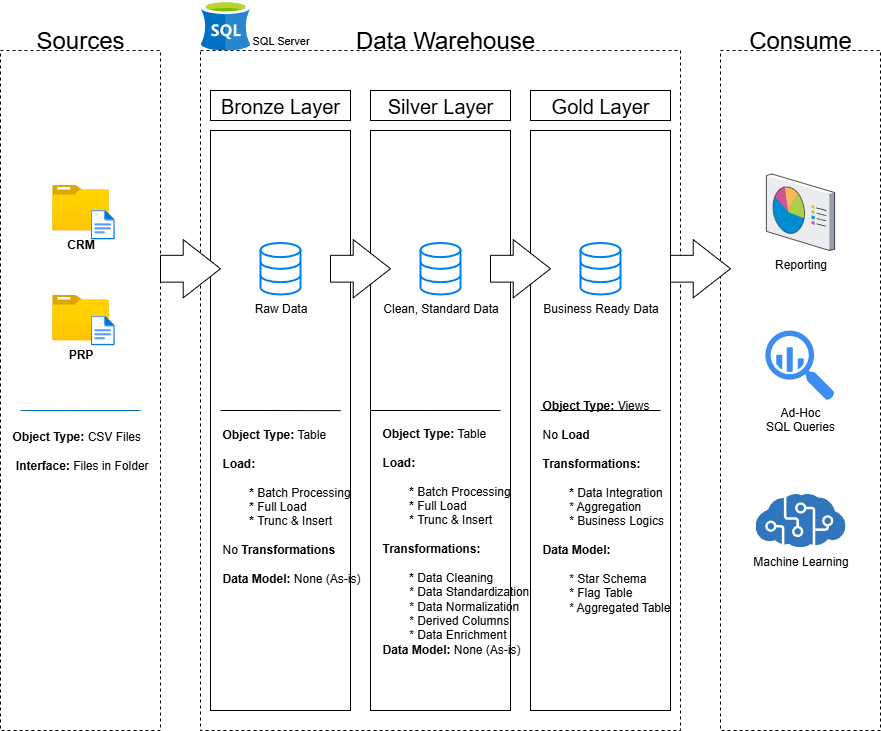

The diagram above was exported from draw.io. Its source (the exported page's mxGraphModel, read from the mxfile embedded in the PNG):
<mxGraphModel dx="1426" dy="743" grid="1" gridSize="10" guides="1" tooltips="1" connect="1" arrows="1" fold="1" page="1" pageScale="1" pageWidth="850" pageHeight="1100" math="0" shadow="0">
  <root>
    <mxCell id="0" />
    <mxCell id="1" parent="0" />
    <mxCell id="YXt3EE-xxuyVnwIobDzQ-1" value="" style="rounded=0;whiteSpace=wrap;html=1;fillColor=none;dashed=1;strokeColor=light-dark(#000000,#67AEFF);" parent="1" vertex="1">
      <mxGeometry y="120" width="160" height="680" as="geometry" />
    </mxCell>
    <mxCell id="YXt3EE-xxuyVnwIobDzQ-2" value="&lt;font style=&quot;font-size: 24px;&quot;&gt;Sources&lt;/font&gt;" style="rounded=0;whiteSpace=wrap;html=1;fillColor=none;strokeColor=none;" parent="1" vertex="1">
      <mxGeometry x="20" y="80" width="120" height="60" as="geometry" />
    </mxCell>
    <mxCell id="YXt3EE-xxuyVnwIobDzQ-3" value="" style="rounded=0;whiteSpace=wrap;html=1;fillColor=none;dashed=1;strokeColor=light-dark(#000000,#67AEFF);" parent="1" vertex="1">
      <mxGeometry x="200" y="120" width="480" height="680" as="geometry" />
    </mxCell>
    <mxCell id="YXt3EE-xxuyVnwIobDzQ-4" value="&lt;font style=&quot;font-size: 24px;&quot;&gt;Data Warehouse&lt;/font&gt;" style="rounded=0;whiteSpace=wrap;html=1;fillColor=none;strokeColor=none;" parent="1" vertex="1">
      <mxGeometry x="340" y="80" width="210" height="60" as="geometry" />
    </mxCell>
    <mxCell id="YXt3EE-xxuyVnwIobDzQ-5" value="&lt;div&gt;&lt;br&gt;&lt;/div&gt;&lt;div&gt;&lt;br&gt;&lt;/div&gt;&lt;div&gt;&lt;br&gt;&lt;/div&gt;&lt;div&gt;&lt;br&gt;&lt;/div&gt;&lt;div&gt;&lt;span style=&quot;background-color: transparent; color: light-dark(rgb(0, 0, 0), rgb(255, 255, 255));&quot;&gt;Ad-Hoc&lt;/span&gt;&lt;/div&gt;&lt;div&gt;SQL Queries&lt;/div&gt;" style="rounded=0;whiteSpace=wrap;html=1;fillColor=none;dashed=1;strokeColor=light-dark(#000000,#67AEFF);" parent="1" vertex="1">
      <mxGeometry x="720" y="120" width="160" height="680" as="geometry" />
    </mxCell>
    <mxCell id="YXt3EE-xxuyVnwIobDzQ-6" value="&lt;font style=&quot;font-size: 24px;&quot;&gt;Consume&lt;/font&gt;" style="rounded=0;whiteSpace=wrap;html=1;fillColor=none;strokeColor=none;" parent="1" vertex="1">
      <mxGeometry x="740" y="80" width="120" height="60" as="geometry" />
    </mxCell>
    <mxCell id="YXt3EE-xxuyVnwIobDzQ-7" value="&lt;font style=&quot;font-size: 20px;&quot;&gt;Bronze Layer&lt;/font&gt;" style="rounded=0;whiteSpace=wrap;html=1;fillColor=light-dark(#FFFFFF,#F19C99);" parent="1" vertex="1">
      <mxGeometry x="210" y="160" width="140" height="30" as="geometry" />
    </mxCell>
    <mxCell id="YXt3EE-xxuyVnwIobDzQ-8" value="" style="rounded=0;whiteSpace=wrap;html=1;fillColor=none;" parent="1" vertex="1">
      <mxGeometry x="210" y="200" width="140" height="580" as="geometry" />
    </mxCell>
    <mxCell id="YXt3EE-xxuyVnwIobDzQ-9" value="&lt;font style=&quot;font-size: 20px;&quot;&gt;Silver Layer&lt;/font&gt;" style="rounded=0;whiteSpace=wrap;html=1;fillColor=light-dark(#FFFFFF,#4D4D4D);" parent="1" vertex="1">
      <mxGeometry x="370" y="160" width="140" height="30" as="geometry" />
    </mxCell>
    <mxCell id="YXt3EE-xxuyVnwIobDzQ-10" value="&lt;font style=&quot;font-size: 20px;&quot;&gt;Gold Layer&lt;/font&gt;" style="rounded=0;whiteSpace=wrap;html=1;fillColor=light-dark(#FFFFFF,#FFB570);" parent="1" vertex="1">
      <mxGeometry x="530" y="160" width="140" height="30" as="geometry" />
    </mxCell>
    <mxCell id="YXt3EE-xxuyVnwIobDzQ-11" value="" style="rounded=0;whiteSpace=wrap;html=1;fillColor=none;strokeColor=light-dark(#000000,#4D4D4D);" parent="1" vertex="1">
      <mxGeometry x="370" y="200" width="140" height="580" as="geometry" />
    </mxCell>
    <mxCell id="YXt3EE-xxuyVnwIobDzQ-12" value="" style="rounded=0;whiteSpace=wrap;html=1;fillColor=none;strokeColor=light-dark(#000000,#FFB570);" parent="1" vertex="1">
      <mxGeometry x="530" y="200" width="140" height="580" as="geometry" />
    </mxCell>
    <mxCell id="YXt3EE-xxuyVnwIobDzQ-13" value="&lt;b&gt;CRM&lt;/b&gt;" style="image;aspect=fixed;html=1;points=[];align=center;fontSize=12;image=img/lib/azure2/general/Folder_Blank.svg;" parent="1" vertex="1">
      <mxGeometry x="51.660000000000004" y="254" width="56.68" height="46" as="geometry" />
    </mxCell>
    <mxCell id="YXt3EE-xxuyVnwIobDzQ-16" value="" style="image;aspect=fixed;html=1;points=[];align=center;fontSize=12;image=img/lib/azure2/general/File.svg;" parent="1" vertex="1">
      <mxGeometry x="90" y="279.12" width="24.35" height="30" as="geometry" />
    </mxCell>
    <mxCell id="YXt3EE-xxuyVnwIobDzQ-17" value="&lt;b&gt;PRP&lt;/b&gt;" style="image;aspect=fixed;html=1;points=[];align=center;fontSize=12;image=img/lib/azure2/general/Folder_Blank.svg;" parent="1" vertex="1">
      <mxGeometry x="51.660000000000004" y="364" width="56.68" height="46" as="geometry" />
    </mxCell>
    <mxCell id="YXt3EE-xxuyVnwIobDzQ-18" value="" style="image;aspect=fixed;html=1;points=[];align=center;fontSize=12;image=img/lib/azure2/general/File.svg;" parent="1" vertex="1">
      <mxGeometry x="90" y="385" width="24.35" height="30" as="geometry" />
    </mxCell>
    <mxCell id="YXt3EE-xxuyVnwIobDzQ-22" value="&lt;b&gt;Object Type:&lt;/b&gt; CSV Files&lt;div&gt;&lt;br&gt;&lt;div&gt;&lt;div&gt;&lt;b&gt;&amp;nbsp;Interface:&lt;/b&gt; Files in Folder&lt;/div&gt;&lt;/div&gt;&lt;/div&gt;" style="rounded=0;whiteSpace=wrap;html=1;fillColor=none;align=left;strokeColor=none;" parent="1" vertex="1">
      <mxGeometry x="10" y="480" width="160" height="80" as="geometry" />
    </mxCell>
    <mxCell id="YXt3EE-xxuyVnwIobDzQ-23" value="Raw Data" style="html=1;verticalLabelPosition=bottom;align=center;labelBackgroundColor=#ffffff;verticalAlign=top;strokeWidth=2;strokeColor=#0080F0;shadow=0;dashed=0;shape=mxgraph.ios7.icons.data;fillColor=light-dark(#FFFFFF,#F19C99);" parent="1" vertex="1">
      <mxGeometry x="260" y="312.45" width="40" height="51.55" as="geometry" />
    </mxCell>
    <mxCell id="YXt3EE-xxuyVnwIobDzQ-24" value="Clean, Standard Data" style="html=1;verticalLabelPosition=bottom;align=center;labelBackgroundColor=#ffffff;verticalAlign=top;strokeWidth=2;strokeColor=#0080F0;shadow=0;dashed=0;shape=mxgraph.ios7.icons.data;fillColor=light-dark(#FFFFFF,#4D4D4D);" parent="1" vertex="1">
      <mxGeometry x="420" y="312.45" width="40" height="51.55" as="geometry" />
    </mxCell>
    <mxCell id="YXt3EE-xxuyVnwIobDzQ-25" value="Business Ready Data" style="html=1;verticalLabelPosition=bottom;align=center;labelBackgroundColor=#ffffff;verticalAlign=top;strokeWidth=2;strokeColor=#0080F0;shadow=0;dashed=0;shape=mxgraph.ios7.icons.data;fillColor=light-dark(#FFFFFF,#FFB570);" parent="1" vertex="1">
      <mxGeometry x="580" y="312.45" width="40" height="51.55" as="geometry" />
    </mxCell>
    <mxCell id="YXt3EE-xxuyVnwIobDzQ-26" value="" style="shape=singleArrow;whiteSpace=wrap;html=1;fillColor=light-dark(#FFFFFF,#3399FF);arrowWidth=0.46017568827599376;arrowSize=0.6214285714285693;" parent="1" vertex="1">
      <mxGeometry x="160" y="309.12" width="60" height="58.22" as="geometry" />
    </mxCell>
    <mxCell id="YXt3EE-xxuyVnwIobDzQ-28" value="" style="shape=singleArrow;whiteSpace=wrap;html=1;fillColor=light-dark(#FFFFFF,#3399FF);arrowWidth=0.46017568827599376;arrowSize=0.6214285714285693;" parent="1" vertex="1">
      <mxGeometry x="330" y="309.12" width="60" height="58.22" as="geometry" />
    </mxCell>
    <mxCell id="YXt3EE-xxuyVnwIobDzQ-29" value="" style="shape=singleArrow;whiteSpace=wrap;html=1;fillColor=light-dark(#FFFFFF,#3399FF);arrowWidth=0.46017568827599376;arrowSize=0.6214285714285693;" parent="1" vertex="1">
      <mxGeometry x="490" y="309.12" width="60" height="58.22" as="geometry" />
    </mxCell>
    <mxCell id="YXt3EE-xxuyVnwIobDzQ-30" value="" style="shape=singleArrow;whiteSpace=wrap;html=1;fillColor=light-dark(#FFFFFF,#3399FF);arrowWidth=0.46017568827599376;arrowSize=0.6214285714285693;" parent="1" vertex="1">
      <mxGeometry x="670" y="309.11" width="60" height="58.22" as="geometry" />
    </mxCell>
    <mxCell id="YXt3EE-xxuyVnwIobDzQ-32" value="" style="endArrow=none;html=1;rounded=0;strokeColor=light-dark(#000000,#4D4D4D);" parent="1" edge="1">
      <mxGeometry width="50" height="50" relative="1" as="geometry">
        <mxPoint x="370" y="480" as="sourcePoint" />
        <mxPoint x="500" y="480" as="targetPoint" />
        <Array as="points">
          <mxPoint x="424.35" y="480" />
        </Array>
      </mxGeometry>
    </mxCell>
    <mxCell id="YXt3EE-xxuyVnwIobDzQ-33" value="" style="endArrow=none;html=1;rounded=0;strokeColor=light-dark(#000000,#FFB570);" parent="1" edge="1">
      <mxGeometry width="50" height="50" relative="1" as="geometry">
        <mxPoint x="540" y="480" as="sourcePoint" />
        <mxPoint x="660" y="480" as="targetPoint" />
        <Array as="points">
          <mxPoint x="589.35" y="480" />
        </Array>
      </mxGeometry>
    </mxCell>
    <mxCell id="YXt3EE-xxuyVnwIobDzQ-34" value="&lt;b&gt;Object Type:&lt;/b&gt;&amp;nbsp;Table&lt;div&gt;&lt;br&gt;&lt;/div&gt;&lt;div&gt;&lt;b&gt;Load:&lt;br&gt;&lt;br&gt;&lt;span style=&quot;white-space: pre;&quot;&gt;&#09;&lt;/span&gt;* &lt;/b&gt;Batch Processing&amp;nbsp;&lt;/div&gt;&lt;div&gt;&lt;b&gt;&lt;span style=&quot;white-space: pre;&quot;&gt;&#09;&lt;/span&gt;* &lt;/b&gt;Full Load&lt;b&gt;&amp;nbsp;&lt;/b&gt;&lt;/div&gt;&lt;div&gt;&lt;b&gt;&lt;span style=&quot;white-space: pre;&quot;&gt;&#09;&lt;/span&gt;* &lt;/b&gt;Trunc &amp;amp; Insert&lt;/div&gt;&lt;div&gt;&lt;b&gt;&lt;br&gt;&lt;/b&gt;&lt;/div&gt;&lt;div&gt;No&lt;b&gt; Transformations&lt;/b&gt;&lt;/div&gt;&lt;div&gt;&lt;b&gt;&lt;br&gt;&lt;/b&gt;&lt;/div&gt;&lt;div&gt;&lt;b&gt;Data Model: &lt;/b&gt;None (As-is)&lt;/div&gt;&lt;div&gt;&lt;br&gt;&lt;div style=&quot;&quot;&gt;&lt;br&gt;&lt;/div&gt;&lt;/div&gt;" style="rounded=0;whiteSpace=wrap;html=1;fillColor=none;align=left;strokeColor=none;" parent="1" vertex="1">
      <mxGeometry x="220" y="550" width="160" height="80" as="geometry" />
    </mxCell>
    <mxCell id="YXt3EE-xxuyVnwIobDzQ-35" value="" style="endArrow=none;html=1;rounded=0;entryX=0.929;entryY=0.483;entryDx=0;entryDy=0;entryPerimeter=0;strokeColor=light-dark(#000000,#F19C99);" parent="1" target="YXt3EE-xxuyVnwIobDzQ-8" edge="1">
      <mxGeometry width="50" height="50" relative="1" as="geometry">
        <mxPoint x="220" y="480" as="sourcePoint" />
        <mxPoint x="340" y="480" as="targetPoint" />
        <Array as="points">
          <mxPoint x="264.35" y="480" />
        </Array>
      </mxGeometry>
    </mxCell>
    <mxCell id="YXt3EE-xxuyVnwIobDzQ-39" value="&lt;b&gt;Object Type:&lt;/b&gt;&amp;nbsp;Table&lt;div&gt;&lt;br&gt;&lt;/div&gt;&lt;div&gt;&lt;b&gt;Load:&lt;br&gt;&lt;br&gt;&lt;span style=&quot;white-space: pre;&quot;&gt;&#09;&lt;/span&gt;* &lt;/b&gt;Batch Processing&lt;b&gt;&amp;nbsp;&lt;/b&gt;&lt;/div&gt;&lt;div&gt;&lt;b&gt;&lt;span style=&quot;white-space: pre;&quot;&gt;&#09;&lt;/span&gt;* &lt;/b&gt;Full Load&amp;nbsp;&lt;/div&gt;&lt;div&gt;&lt;b&gt;&lt;span style=&quot;white-space: pre;&quot;&gt;&#09;&lt;/span&gt;* &lt;/b&gt;Trunc &amp;amp;&amp;nbsp;Insert&lt;/div&gt;&lt;div&gt;&lt;b&gt;&lt;br&gt;&lt;/b&gt;&lt;/div&gt;&lt;div&gt;&lt;b&gt;Transformations:&lt;/b&gt;&lt;/div&gt;&lt;div&gt;&lt;b&gt;&lt;br&gt;&lt;/b&gt;&lt;/div&gt;&lt;div&gt;&lt;b&gt;&lt;span style=&quot;white-space: pre;&quot;&gt;&#09;&lt;/span&gt;* &lt;/b&gt;Data Cleaning&lt;br&gt;&lt;/div&gt;&lt;div&gt;&lt;span style=&quot;white-space: pre;&quot;&gt;&#09;&lt;/span&gt;* Data Standardization&lt;br&gt;&lt;/div&gt;&lt;div&gt;&lt;span style=&quot;white-space: pre;&quot;&gt;&#09;&lt;/span&gt;* Data Normalization&lt;br&gt;&lt;/div&gt;&lt;div&gt;&lt;span style=&quot;white-space: pre;&quot;&gt;&#09;&lt;/span&gt;* Derived Columns&amp;nbsp;&lt;br&gt;&lt;/div&gt;&lt;div&gt;&lt;span style=&quot;white-space: pre;&quot;&gt;&#09;&lt;/span&gt;* Data Enrichment&amp;nbsp;&lt;br&gt;&lt;/div&gt;&lt;div&gt;&lt;b style=&quot;background-color: transparent; color: light-dark(rgb(0, 0, 0), rgb(255, 255, 255));&quot;&gt;Data Model: &lt;/b&gt;&lt;span style=&quot;background-color: transparent; color: light-dark(rgb(0, 0, 0), rgb(255, 255, 255));&quot;&gt;None (As-is)&lt;/span&gt;&lt;/div&gt;&lt;div&gt;&lt;br&gt;&lt;div style=&quot;&quot;&gt;&lt;br&gt;&lt;/div&gt;&lt;/div&gt;" style="rounded=0;whiteSpace=wrap;html=1;fillColor=none;align=left;strokeColor=none;" parent="1" vertex="1">
      <mxGeometry x="380" y="490" width="160" height="270" as="geometry" />
    </mxCell>
    <mxCell id="YXt3EE-xxuyVnwIobDzQ-44" value="" style="endArrow=none;html=1;rounded=0;entryX=0.929;entryY=0.483;entryDx=0;entryDy=0;entryPerimeter=0;strokeColor=#006EAF;fillColor=#1ba1e2;" parent="1" edge="1">
      <mxGeometry width="50" height="50" relative="1" as="geometry">
        <mxPoint x="20" y="480" as="sourcePoint" />
        <mxPoint x="140" y="480" as="targetPoint" />
        <Array as="points">
          <mxPoint x="64.35000000000002" y="480" />
        </Array>
      </mxGeometry>
    </mxCell>
    <mxCell id="YXt3EE-xxuyVnwIobDzQ-45" value="&lt;b&gt;Object Type:&lt;/b&gt;&amp;nbsp;Views&lt;div&gt;&lt;br&gt;&lt;/div&gt;&lt;div&gt;No &lt;b&gt;Load&lt;/b&gt;&lt;br&gt;&lt;/div&gt;&lt;div&gt;&lt;b&gt;&lt;br&gt;&lt;/b&gt;&lt;/div&gt;&lt;div&gt;&lt;b&gt;Transformations:&lt;/b&gt;&lt;/div&gt;&lt;div&gt;&lt;b&gt;&lt;br&gt;&lt;/b&gt;&lt;/div&gt;&lt;div&gt;&lt;b&gt;&lt;span style=&quot;white-space: pre;&quot;&gt;&#09;&lt;/span&gt;* &lt;/b&gt;Data Integration&lt;br&gt;&lt;/div&gt;&lt;div&gt;&lt;span style=&quot;white-space: pre;&quot;&gt;&#09;&lt;/span&gt;* Aggregation&lt;br&gt;&lt;/div&gt;&lt;div&gt;&lt;span style=&quot;white-space: pre;&quot;&gt;&#09;&lt;/span&gt;* Business Logics&lt;/div&gt;&lt;div&gt;&lt;br&gt;&lt;/div&gt;&lt;div&gt;&lt;b&gt;Data Model:&amp;nbsp;&lt;/b&gt;&lt;/div&gt;&lt;div&gt;&lt;br&gt;&lt;/div&gt;&lt;div&gt;&lt;span style=&quot;white-space: pre;&quot;&gt;&#09;&lt;/span&gt;* Star Schema&lt;br&gt;&lt;/div&gt;&lt;div&gt;&lt;span style=&quot;white-space: pre;&quot;&gt;&#09;&lt;/span&gt;* Flag Table&lt;br&gt;&lt;/div&gt;&lt;div&gt;&lt;span style=&quot;white-space: pre;&quot;&gt;&#09;&lt;/span&gt;* Aggregated Table&amp;nbsp;&lt;br&gt;&lt;/div&gt;&lt;div&gt;&lt;br&gt;&lt;div style=&quot;&quot;&gt;&lt;br&gt;&lt;/div&gt;&lt;/div&gt;" style="rounded=0;whiteSpace=wrap;html=1;fillColor=none;align=left;strokeColor=none;" parent="1" vertex="1">
      <mxGeometry x="540" y="550" width="160" height="80" as="geometry" />
    </mxCell>
    <mxCell id="YXt3EE-xxuyVnwIobDzQ-46" value="Reporting" style="verticalLabelPosition=bottom;sketch=0;aspect=fixed;html=1;verticalAlign=top;strokeColor=none;align=center;outlineConnect=0;shape=mxgraph.citrix.reporting;" parent="1" vertex="1">
      <mxGeometry x="765.88" y="243.45" width="68.23" height="76.55" as="geometry" />
    </mxCell>
    <mxCell id="YXt3EE-xxuyVnwIobDzQ-47" value="" style="sketch=0;html=1;aspect=fixed;strokeColor=none;shadow=0;fillColor=#3B8DF1;verticalAlign=top;labelPosition=center;verticalLabelPosition=bottom;shape=mxgraph.gcp2.big_query" parent="1" vertex="1">
      <mxGeometry x="764.81" y="400" width="69.3" height="70" as="geometry" />
    </mxCell>
    <mxCell id="YXt3EE-xxuyVnwIobDzQ-49" value="Machine Learning" style="image;sketch=0;aspect=fixed;html=1;points=[];align=center;fontSize=12;image=img/lib/mscae/Cognitive_Services.svg;" parent="1" vertex="1">
      <mxGeometry x="755" y="563" width="90" height="54" as="geometry" />
    </mxCell>
    <mxCell id="YXt3EE-xxuyVnwIobDzQ-50" value="" style="image;sketch=0;aspect=fixed;html=1;points=[];align=center;fontSize=12;image=img/lib/mscae/dep/SQL_Server_Stretch_DB.svg;direction=east;" parent="1" vertex="1">
      <mxGeometry x="200" y="70" width="50" height="50" as="geometry" />
    </mxCell>
    <mxCell id="YXt3EE-xxuyVnwIobDzQ-52" value="&lt;font style=&quot;font-size: 11px;&quot;&gt;SQL Server&lt;/font&gt;" style="rounded=0;whiteSpace=wrap;html=1;fillColor=none;strokeColor=none;align=left;" parent="1" vertex="1">
      <mxGeometry x="250" y="80" width="120" height="60" as="geometry" />
    </mxCell>
  </root>
</mxGraphModel>